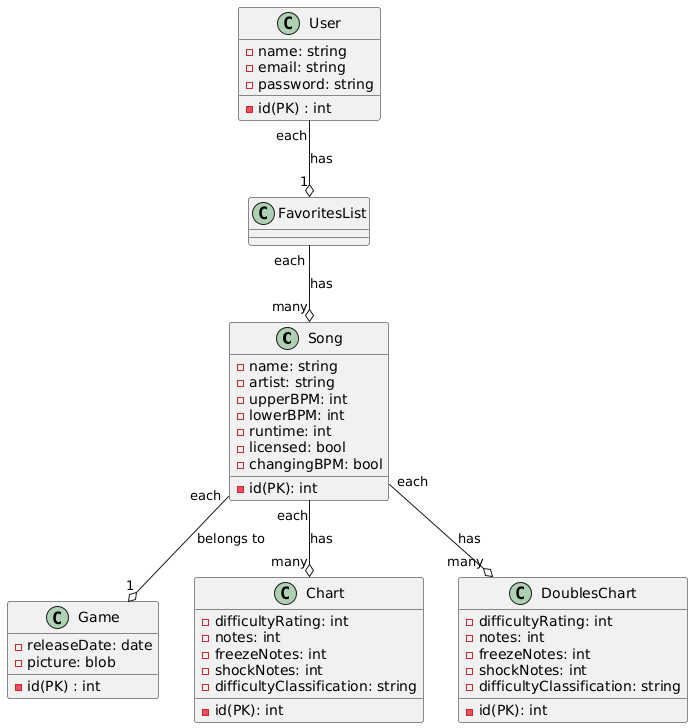

The diagram above was rendered by PlantUML. Its source (embedded in the PNG):
@startuml
class Song{
    - name: string
    - artist: string
    - upperBPM: int
    - lowerBPM: int
    - id(PK): int
'runtime is in seconds
    - runtime: int
    - licensed: bool
    - changingBPM: bool
}
class Game{
    - id(PK) : int
    - releaseDate: date
    - picture: blob
}
class Chart{
    - id(PK): int
    - difficultyRating: int
    - notes: int
    - freezeNotes: int
    - shockNotes: int
    - difficultyClassification: string
}
class DoublesChart{
    - id(PK): int
    - difficultyRating: int
    - notes: int
    - freezeNotes: int
    - shockNotes: int
    - difficultyClassification: string
}


class User{
    - id(PK) : int
    - name: string
    - email: string
    - password: string
}
class FavoritesList{
}
User "each" --o "1" FavoritesList : has
FavoritesList "each" --o "many" Song: has
Song "each" --o  "many" Chart : has
Song "each" --o  "many" DoublesChart : has
Song "each" --o  "1" Game : belongs to
@enduml